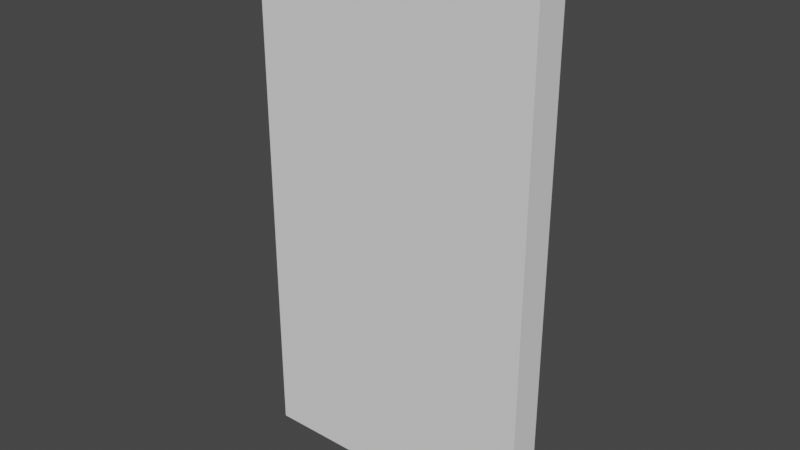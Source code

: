 # Source: SmallDoor.blend  (saved by Blender 3.5.10; exported with 4.5.12 LTS)
import bpy
from mathutils import Matrix  # noqa: F401  (used for matrix-valued properties, if any)

bpy.ops.wm.read_factory_settings(use_empty=True)
scene = bpy.context.scene
scene.name = 'Scene'

# ---- collections
col_collection = bpy.data.collections.new('Collection'); scene.collection.children.link(col_collection)

# ---- world
world_world = bpy.data.worlds.new('World'); scene.world = world_world
world_world.use_nodes = True; world_world.node_tree.nodes.clear()
_N = world_world.node_tree.nodes; _L = world_world.node_tree.links
n0 = _N.new('ShaderNodeOutputWorld'); n0.name = 'World Output'; n0.location = (300, 300)
n1 = _N.new('ShaderNodeBackground'); n1.name = 'Background'; n1.location = (10, 300)
n1.inputs[0].default_value = (0.05088, 0.05088, 0.05088, 1.0)
_L.new(n1.outputs[0], n0.inputs[0])
n0.is_active_output = True
world_world.color = (0.05088, 0.05088, 0.05088)
world_world.use_sun_shadow = False
world_world.sun_shadow_jitter_overblur = 0.0

# ---- meshes
me_cube_001 = bpy.data.meshes.new('Cube.001')
me_cube_001.from_pydata([(-0.9025, -1.0, -1.0), (-0.9025, -1.0, 0.4868), (-0.9025, 1.0, -1.0), (-0.9025, 1.0, 0.4868), (0.5537, -1.0, -1.0), (0.5537, -1.0, 0.4868), (0.5537, 1.0, -1.0), (0.5537, 1.0, 0.4868)], [], [(0, 1, 3, 2), (2, 3, 7, 6), (6, 7, 5, 4), (4, 5, 1, 0), (2, 6, 4, 0), (7, 3, 1, 5)])
_uv = me_cube_001.uv_layers.new(name='UVMap')
_uv.uv.foreach_set('vector', [0.375, 0.0, 0.625, 0.0, 0.625, 0.25, 0.375, 0.25, 0.375, 0.25, 0.625, 0.25, 0.625, 0.5, 0.375, 0.5, 0.375, 0.5, 0.625, 0.5, 0.625, 0.75, 0.375, 0.75, 0.375, 0.75, 0.625, 0.75, 0.625, 1.0, 0.375, 1.0, 0.125, 0.5, 0.375, 0.5, 0.375, 0.75, 0.125, 0.75, 0.625, 0.5, 0.875, 0.5, 0.875, 0.75, 0.625, 0.75])
me_cube_001.update()

# ---- objects
ob_cube = bpy.data.objects.new('Cube', me_cube_001)

# ---- transforms, parenting, visibility, modifiers, constraints
ob_cube.location = (-1.507, 0.0, 1.681)
ob_cube.scale = (0.9675, 0.08254, 1.765)

# ---- collection membership
col_collection.objects.link(ob_cube)

# ---- scene / render settings (as saved in the file)
scene.frame_start = 1; scene.frame_end = 250; scene.frame_set(1)
scene.render.engine = 'BLENDER_EEVEE_NEXT'
scene.cycles.sampling_pattern = 'TABULATED_SOBOL'
scene.view_settings.view_transform = 'Filmic'
bpy.context.view_layer.update()

# ---- added for rendering (the .blend has no active camera and no usable light): camera, sun
cam_auto = bpy.data.cameras.new('AutoCamera')
cam_auto.lens = 50.0
cam_auto.sensor_width = 36.0
cam_auto.clip_end = 1000.0
ob_auto_camera = bpy.data.objects.new('AutoCamera', cam_auto)
scene.collection.objects.link(ob_auto_camera)
ob_auto_camera.location = (1.08458, -3.31211, 3.4358)
ob_auto_camera.rotation_euler = (1.09748, -7.21219e-08, 0.694738)
scene.camera = ob_auto_camera
light_auto_sun = bpy.data.lights.new('AutoSun', 'SUN')
light_auto_sun.energy = 3.0
light_auto_sun.angle = 0.0523599
ob_auto_sun = bpy.data.objects.new('AutoSun', light_auto_sun)
scene.collection.objects.link(ob_auto_sun)
ob_auto_sun.rotation_euler = (0.872665, 0.174533, 0.523599)
bpy.context.view_layer.update()
